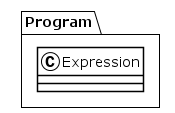

The diagram above was rendered by PlantUML. Its source (embedded in the PNG):
@startuml
!theme plain
package Program {
class Expression {
}
}
@enduml